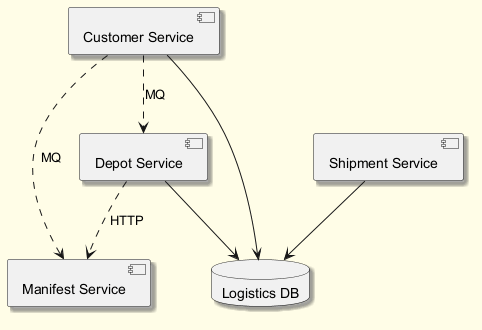

The diagram above was rendered by PlantUML. Its source (embedded in the PNG):
@startuml
skinparam backgroundColor #FFFDE7
skinparam classBackgroundColor #FFF9C4
skinparam classBorderColor #F57F17
skinparam shadowing true
component "Manifest Service" as C_ManifestService
component "Shipment Service" as C_ShipmentService
component "Customer Service" as C_CustomerService
component "Depot Service" as C_DepotService
database "Logistics DB" as DB_logistics
C_ShipmentService --> DB_logistics
C_CustomerService --> DB_logistics
C_DepotService --> DB_logistics
C_CustomerService ..> C_ManifestService : MQ
C_CustomerService ..> C_DepotService : MQ
C_DepotService ..> C_ManifestService : HTTP
@enduml